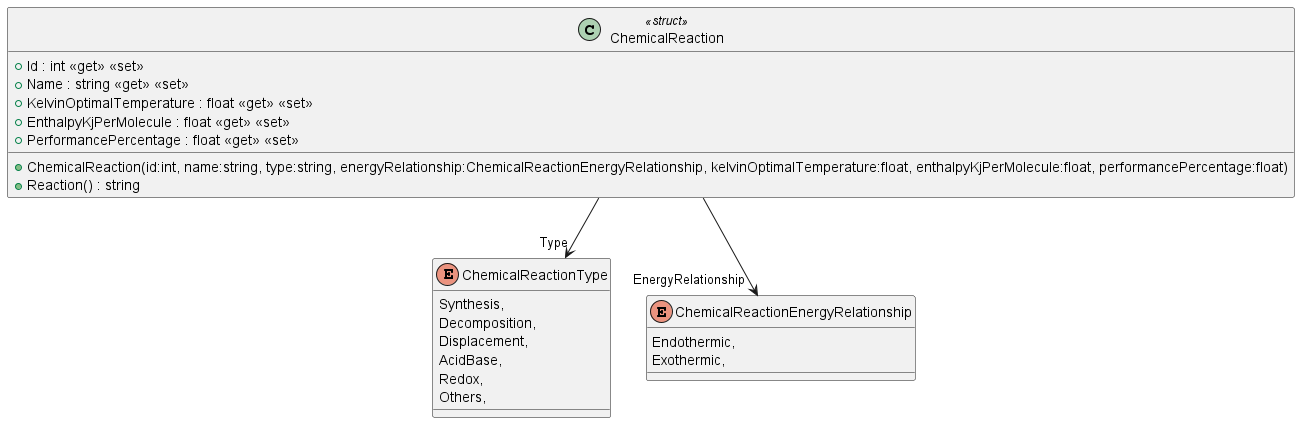

The diagram above was rendered by PlantUML. Its source (embedded in the PNG):
@startuml
enum ChemicalReactionType {
    Synthesis,
    Decomposition,
    Displacement,
    AcidBase,
    Redox,
    Others,
}
enum ChemicalReactionEnergyRelationship {
    Endothermic,
    Exothermic,
}
class ChemicalReaction <<struct>> {
    + ChemicalReaction(id:int, name:string, type:string, energyRelationship:ChemicalReactionEnergyRelationship, kelvinOptimalTemperature:float, enthalpyKjPerMolecule:float, performancePercentage:float)
    + Id : int <<get>> <<set>>
    + Name : string <<get>> <<set>>
    + KelvinOptimalTemperature : float <<get>> <<set>>
    + EnthalpyKjPerMolecule : float <<get>> <<set>>
    + PerformancePercentage : float <<get>> <<set>>
    + Reaction() : string
}
ChemicalReaction --> "Type" ChemicalReactionType
ChemicalReaction --> "EnergyRelationship" ChemicalReactionEnergyRelationship
@enduml